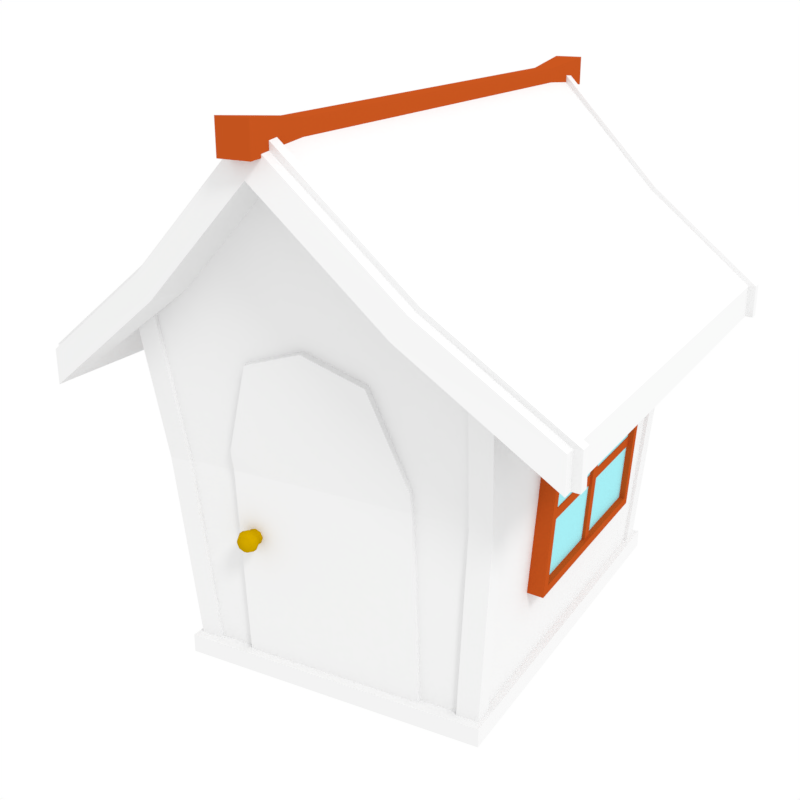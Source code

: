 # Source: HouseBlue.blend  (saved by Blender 2.79.0; exported with 4.5.12 LTS)
import bpy
from mathutils import Matrix  # noqa: F401  (used for matrix-valued properties, if any)

bpy.ops.wm.read_factory_settings(use_empty=True)
scene = bpy.context.scene
scene.name = 'Scene'

# ---- collections
col_collection_1 = bpy.data.collections.new('Collection 1'); scene.collection.children.link(col_collection_1)

# ---- materials (node trees are filled in below, after node groups)
mat_material = bpy.data.materials.new('Material')
mat_material.alpha_threshold = 0.0
mat_material.use_transparent_shadow = False
mat_material.diffuse_color = (0.5489, 0.3301, 0.0, 1.0)
mat_material.roughness = 0.5
mat_wood = bpy.data.materials.new('Wood')
mat_wood.alpha_threshold = 0.0
mat_wood.use_transparent_shadow = False
mat_wood.diffuse_color = (0.4869, 0.07765, 0.01177, 1.0)
mat_wood.roughness = 0.5
mat_door = bpy.data.materials.new('Door')
mat_door.alpha_threshold = 0.0
mat_door.use_transparent_shadow = False
mat_door.roughness = 0.5
mat_grass = bpy.data.materials.new('Grass')
mat_grass.alpha_threshold = 0.0
mat_grass.use_transparent_shadow = False
mat_grass.diffuse_color = (0.3367, 0.7546, 0.8, 1.0)
mat_grass.roughness = 0.5
mat_bluehouse = bpy.data.materials.new('BlueHouse')
mat_bluehouse.alpha_threshold = 0.0
mat_bluehouse.use_transparent_shadow = False
mat_bluehouse.roughness = 0.5
mat_bluehouse.line_color = (0.0, 0.0, 0.0, 1.0)

# ---- material node trees

# ---- world
world_world = bpy.data.worlds.new('World'); scene.world = world_world
world_world.color = (1.0, 1.0, 1.0)
world_world.use_sun_shadow = False
world_world.sun_shadow_jitter_overblur = 0.0
world_world.cycles.sampling_method = 'MANUAL'

# ---- cameras
cam_camera_001 = bpy.data.cameras.new('Camera.001')
cam_camera_001.clip_end = 100.0
cam_camera_001.lens = 46.53
cam_camera_001.sensor_width = 32.0
cam_camera_001.sensor_height = 18.0
cam_camera_001.display_size = 2.0
cam_camera_001.dof.focus_distance = 0.0
cam_camera_001.dof.aperture_fstop = 128.0
cam_camera_001.dof.aperture_blades = 6

# ---- lights
light_sun_001 = bpy.data.lights.new('Sun.001', 'SUN')
light_sun_001.transmission_factor = 0.0
light_sun_001.angle = 0.1993
light_sun_001.energy = 1.0
light_sun_001.shadow_buffer_clip_start = 0.5
light_sun_001.shadow_soft_size = 0.1
light_sun_001.shadow_cascade_max_distance = 1000.0

# ---- meshes
me_plane_000 = bpy.data.meshes.new('Plane.000')
me_plane_000.from_pydata([(-0.4335, -0.203, -0.19), (-0.4335, -0.203, -0.09822), (-0.4011, -0.2164, -0.19), (-0.4011, -0.2164, -0.09822), (-0.3876, -0.2489, -0.19), (-0.3876, -0.2489, -0.09822), (-0.4011, -0.2813, -0.19), (-0.4011, -0.2813, -0.09822), (-0.4335, -0.2947, -0.19), (-0.4335, -0.2947, -0.09822), (-0.4659, -0.2813, -0.19), (-0.4659, -0.2813, -0.09822), (-0.4794, -0.2489, -0.19), (-0.4794, -0.2489, -0.09822), (-0.4659, -0.2164, -0.19), (-0.4659, -0.2164, -0.09822), (-0.4335, -0.203, -0.2684), (-0.4011, -0.2164, -0.2684), (-0.3876, -0.2489, -0.2684), (-0.4011, -0.2813, -0.2684), (-0.4335, -0.2947, -0.2684), (-0.4659, -0.2813, -0.2684), (-0.4794, -0.2489, -0.2684), (-0.4659, -0.2164, -0.2684), (-0.4335, -0.1866, -0.2161), (-0.4335, -0.1866, -0.2423), (-0.4775, -0.2048, -0.2423), (-0.4775, -0.2048, -0.2161), (-0.3895, -0.2048, -0.2161), (-0.3895, -0.2048, -0.2423), (-0.3895, -0.2929, -0.2161), (-0.3895, -0.2929, -0.2423), (-0.3713, -0.2489, -0.2423), (-0.3713, -0.2489, -0.2161), (-0.4957, -0.2489, -0.2161), (-0.4957, -0.2489, -0.2423), (-0.4775, -0.2929, -0.2423), (-0.4775, -0.2929, -0.2161), (-0.4335, -0.3111, -0.2161), (-0.4335, -0.3111, -0.2423)], [], [(0, 1, 3, 2), (2, 3, 5, 4), (4, 5, 7, 6), (6, 7, 9, 8), (8, 9, 11, 10), (10, 11, 13, 12), (12, 13, 15, 14), (14, 15, 1, 0), (26, 25, 16, 23), (16, 17, 18, 19, 20, 21, 22, 23), (25, 29, 17, 16), (32, 31, 19, 18), (36, 35, 22, 21), (31, 39, 20, 19), (35, 26, 23, 22), (29, 32, 18, 17), (39, 36, 21, 20), (8, 10, 37, 38), (38, 37, 36, 39), (2, 4, 33, 28), (28, 33, 32, 29), (12, 14, 27, 34), (34, 27, 26, 35), (6, 8, 38, 30), (30, 38, 39, 31), (10, 12, 34, 37), (37, 34, 35, 36), (4, 6, 30, 33), (33, 30, 31, 32), (0, 2, 28, 24), (24, 28, 29, 25), (14, 0, 24, 27), (27, 24, 25, 26)])
me_plane_000.polygons.foreach_set('use_smooth', [True] * 33)
me_plane_000.materials.append(mat_material)
me_plane_000.use_remesh_preserve_volume = False
me_plane_000.use_remesh_preserve_attributes = False
me_plane_000.use_mirror_vertex_groups = False
me_plane_000.update()
me_cube_002 = bpy.data.meshes.new('Cube.002')
me_cube_002.from_pydata([(-0.08928, -1.872, -0.07893), (-0.08928, -1.872, 0.09963), (-0.08928, 1.872, -0.07893), (-0.08928, 1.872, 0.09963), (0.08928, -1.872, -0.07893), (0.08928, -1.872, 0.09963), (0.08928, 1.872, -0.07893), (0.08928, 1.872, 0.09963), (-0.05874, 1.436, -0.0632), (-0.05874, -1.436, -0.0632), (-0.05874, -1.436, 0.05427), (-0.05874, 1.436, 0.05427), (0.05874, -1.436, -0.0632), (0.05874, 1.436, -0.0632), (0.05874, 1.436, 0.05427), (0.05874, -1.436, 0.05427)], [], [(8, 11, 3, 2), (2, 3, 7, 6), (12, 15, 5, 4), (4, 5, 1, 0), (9, 12, 4, 0), (15, 10, 1, 5), (7, 3, 11, 14), (14, 11, 10, 15), (2, 6, 13, 8), (8, 13, 12, 9), (6, 7, 14, 13), (13, 14, 15, 12), (0, 1, 10, 9), (9, 10, 11, 8)])
me_cube_002.materials.append(mat_wood)
me_cube_002.use_remesh_preserve_volume = False
me_cube_002.use_remesh_preserve_attributes = False
me_cube_002.use_mirror_vertex_groups = False
me_cube_002.update()
me_plane_001 = bpy.data.meshes.new('Plane.001')
me_plane_001.from_pydata([(-0.5385, -0.7653, -0.07319), (0.5385, -0.7653, -0.07319), (-0.5385, 0.5298, 0.02778), (0.5385, 0.5298, 0.02778), (-0.3498, -1.301, -0.1685), (1.705e-16, -1.421, -0.1898), (0.3498, -1.301, -0.1685), (0.2692, 0.5298, 0.02778), (6.169e-18, 0.5298, 0.02778), (-0.2692, 0.5298, 0.02778), (-0.5385, -0.7418, -0.2051), (0.5385, -0.7418, -0.2051), (-0.5385, 0.5298, -0.1062), (0.5385, 0.5298, -0.1062), (-0.3498, -1.278, -0.3004), (1.356e-16, -1.397, -0.3217), (0.3498, -1.278, -0.3004), (0.2692, 0.5298, -0.1062), (-2.358e-17, 0.5298, -0.1062), (-0.2692, 0.5298, -0.1062), (-0.5385, -0.6239, -0.04802), (0.5385, -0.6239, -0.04802), (-0.5385, -0.6239, -0.182), (0.5385, -0.6239, -0.182), (-0.3257, -0.6239, -0.182), (3.944e-17, -0.6239, -0.182), (0.3257, -0.6239, -0.182)], [], [(26, 17, 13, 23), (22, 12, 19, 24), (24, 19, 18, 25), (25, 18, 17, 26), (21, 23, 13, 3), (8, 18, 19, 9), (5, 15, 16, 6), (9, 19, 12, 2), (20, 22, 10, 0), (3, 13, 17, 7), (0, 10, 14, 4), (6, 16, 11, 1), (7, 17, 18, 8), (4, 14, 15, 5), (2, 12, 22, 20), (1, 11, 23, 21), (15, 25, 26, 16), (14, 24, 25, 15), (10, 22, 24, 14), (16, 26, 23, 11)])
_uv = me_plane_001.uv_layers.new(name='UVMap')
_uv.uv.foreach_set('vector', [0.1329, 0.3935, 0.1637, 0.9512, 0.01642, 0.9512, 0.01642, 0.3935, 0.6057, 0.3935, 0.6057, 0.9512, 0.4584, 0.9512, 0.4893, 0.3935, 0.4893, 0.3935, 0.4584, 0.9512, 0.3111, 0.9512, 0.3111, 0.3935, 0.3111, 0.3935, 0.3111, 0.9512, 0.1637, 0.9512, 0.1329, 0.3935, 0.6386, 0.431, 0.7114, 0.4238, 0.7416, 0.9783, 0.6687, 0.9855, 0.9836, 0.2746, 0.9103, 0.2746, 0.9103, 0.1446, 0.9836, 0.1446, 0.6684, 0.01449, 0.7416, 0.01858, 0.7361, 0.09545, 0.6629, 0.09136, 0.9836, 0.1446, 0.9103, 0.1446, 0.9103, 0.01449, 0.9836, 0.01449, 0.7744, 0.569, 0.8473, 0.5762, 0.8525, 0.6337, 0.7794, 0.6378, 0.9836, 0.5347, 0.9103, 0.5347, 0.9103, 0.4047, 0.9836, 0.4047, 0.7794, 0.6378, 0.8525, 0.6337, 0.8719, 0.9046, 0.7988, 0.9086, 0.6629, 0.09136, 0.7361, 0.09545, 0.7167, 0.3663, 0.6435, 0.3622, 0.9836, 0.4047, 0.9103, 0.4047, 0.9103, 0.2746, 0.9836, 0.2746, 0.7988, 0.9086, 0.8719, 0.9046, 0.8774, 0.9814, 0.8043, 0.9855, 0.8046, 0.01449, 0.8774, 0.02172, 0.8473, 0.5762, 0.7744, 0.569, 0.6435, 0.3622, 0.7167, 0.3663, 0.7114, 0.4238, 0.6386, 0.431, 0.3111, 0.01449, 0.3111, 0.3935, 0.1329, 0.3935, 0.1196, 0.07311, 0.5025, 0.07311, 0.4893, 0.3935, 0.3111, 0.3935, 0.3111, 0.01449, 0.6057, 0.3356, 0.6057, 0.3935, 0.4893, 0.3935, 0.5025, 0.07311, 0.1196, 0.07311, 0.1329, 0.3935, 0.01642, 0.3935, 0.01642, 0.3356])
me_plane_001.materials.append(mat_door)
me_plane_001.use_remesh_preserve_volume = False
me_plane_001.use_remesh_preserve_attributes = False
me_plane_001.use_mirror_vertex_groups = False
me_plane_001.update()
me_cube_001 = bpy.data.meshes.new('Cube.001')
me_cube_001.from_pydata([(0.8935, -0.6714, 0.6138), (0.9518, -0.6714, 1.489), (0.8935, 0.6714, 0.6138), (0.9518, 0.6714, 1.489), (1.003, -0.6185, 0.6595), (1.054, -0.6185, 1.429), (1.003, 0.6185, 0.6595), (1.054, 0.6185, 1.429), (1.058, 0.6714, 1.482), (0.9994, 0.6714, 0.6068), (0.9994, -0.6714, 0.6068), (1.058, -0.6714, 1.482), (1.018, 0.6185, 1.431), (0.9671, 0.6185, 0.6619), (0.9671, -0.6185, 0.6619), (1.018, -0.6185, 1.431), (0.9231, -0.03129, 0.6519), (0.9761, -0.03129, 1.447), (0.9231, 0.03129, 0.6519), (0.9761, 0.03129, 1.447), (0.9855, -0.03129, 0.6478), (1.038, -0.03129, 1.443), (0.9855, 0.03129, 0.6478), (1.038, 0.03129, 1.443), (0.9381, -0.629, 1.082), (0.9381, 0.629, 1.082), (0.934, -0.629, 1.019), (0.934, 0.629, 1.019), (1.001, -0.629, 1.077), (1.001, 0.629, 1.077), (0.9964, -0.629, 1.015), (0.9964, 0.629, 1.015)], [], [(0, 1, 3, 2), (2, 3, 8, 9), (7, 5, 15, 12), (10, 11, 1, 0), (2, 9, 10, 0), (8, 3, 1, 11), (7, 6, 9, 8), (6, 4, 10, 9), (5, 7, 8, 11), (4, 5, 11, 10), (13, 12, 15, 14), (6, 7, 12, 13), (5, 4, 14, 15), (4, 6, 13, 14), (16, 17, 19, 18), (18, 19, 23, 22), (22, 23, 21, 20), (20, 21, 17, 16), (18, 22, 20, 16), (23, 19, 17, 21), (24, 25, 27, 26), (26, 27, 31, 30), (30, 31, 29, 28), (28, 29, 25, 24), (26, 30, 28, 24), (31, 27, 25, 29)])
me_cube_001.polygons.foreach_set('material_index', [0, 0, 0, 0, 0, 0, 0, 0, 0, 0, 1, 0, 0, 0, 0, 0, 0, 0, 0, 0, 0, 0, 0, 0, 0, 0])
me_cube_001.materials.append(mat_wood)
me_cube_001.materials.append(mat_grass)
me_cube_001.use_remesh_preserve_volume = False
me_cube_001.use_remesh_preserve_attributes = False
me_cube_001.use_mirror_vertex_groups = False
me_cube_001.update()
me_cube = bpy.data.meshes.new('Cube')
me_cube.from_pydata([(0.869, -1.193, 0.01248), (1.0, -1.399, 2.06), (0.9165, -1.27, 0.01248), (1.0, -7.153e-07, 2.06), (0.869, -1.192e-07, 0.01248), (1.436, -1.466, 1.686), (1.436, -1.466, 1.883), (0.869, -1.193, 0.1222), (0.9165, -1.27, 0.1222), (0.7371, -1.567, 2.406), (0.6574, -1.577, 2.277), (0.9502, -1.266, 1.246), (0.7398, 0.0, 2.412), (0.6743, -1.432, 2.262), (0.9165, -1.192e-07, 0.1222), (1.436, -9.537e-07, 1.686), (0.9165, 0.0, 0.01248), (0.869, -2.384e-07, 0.1222), (1.436, -9.537e-07, 1.883), (0.9502, -4.768e-07, 1.246), (0.0, -1.27, 0.01248), (0.0, -1.193, 0.01248), (0.0, -1.539, 2.922), (0.0, -1.193, 0.1222), (0.0, -1.669, 2.922), (0.0, -1.669, 3.119), (0.0, -1.27, 0.1222), (0.0, -1.266, 1.246), (0.0, -1.399, 2.06), (0.0, 2.384e-07, 0.01248), (0.0, -2.384e-07, 3.119), (0.6574, -1.644, 2.277), (0.7371, -1.634, 2.406), (-2.523e-10, -1.736, 2.921), (1.436, -1.533, 1.883), (-2.523e-10, -1.736, 3.119), (1.436, -1.533, 1.686), (0.6574, -1.711, 2.277), (0.7371, -1.702, 2.405), (-5.045e-10, -1.803, 2.921), (1.436, -1.6, 1.883), (-5.045e-10, -1.803, 3.118), (1.436, -1.6, 1.685), (1.482, -1.466, 1.887), (0.7609, -1.567, 2.426), (5.503e-10, -1.669, 3.163), (0.7609, -1.634, 2.426), (1.482, -1.466, 1.683), (2.899e-10, -1.736, 3.162), (1.482, -1.533, 1.887), (1.482, -1.533, 1.683), (0.7606, -1.215, 0.1086), (0.8446, -1.289, 1.245), (0.7606, -1.095, 0.1086), (0.8446, -1.169, 1.245), (0.8889, -1.215, 0.1086), (0.9729, -1.289, 1.245), (0.8889, -1.095, 0.1086), (0.9729, -1.169, 1.245), (0.8955, -1.445, 2.19), (0.8955, -1.325, 2.19), (1.024, -1.325, 2.18), (1.024, -1.445, 2.18)], [], [(7, 23, 26, 8), (21, 0, 2, 20), (4, 0, 21, 29), (10, 5, 36, 31), (17, 7, 8, 14), (2, 8, 26, 20), (13, 1, 5, 10), (16, 14, 8, 2), (5, 6, 43, 47), (7, 11, 27, 23), (17, 19, 11, 7), (11, 1, 28, 27), (19, 3, 1, 11), (22, 13, 10, 24), (9, 6, 18, 12), (1, 3, 15, 5), (0, 4, 16, 2), (25, 9, 12, 30), (5, 15, 18, 6), (1, 13, 28), (34, 32, 38, 40), (36, 34, 40, 42), (34, 36, 50, 49), (9, 25, 45, 44), (24, 10, 31, 33), (37, 42, 40, 38), (39, 37, 38, 41), (31, 36, 42, 37), (32, 35, 41, 38), (33, 31, 37, 39), (44, 45, 48, 46), (43, 44, 46, 49), (47, 43, 49, 50), (36, 5, 47, 50), (6, 9, 44, 43), (32, 34, 49, 46), (35, 32, 46, 48), (13, 22, 28), (51, 52, 54, 53), (53, 54, 58, 57), (57, 58, 56, 55), (55, 56, 52, 51), (53, 57, 55, 51), (58, 54, 60, 61), (61, 60, 59, 62), (56, 58, 61, 62), (54, 52, 59, 60), (52, 56, 62, 59)])
_uv = me_cube.uv_layers.new(name='UVMapZBlue')
_uv.uv.foreach_set('vector', [0.02254, 0.9611, 0.1554, 0.9615, 0.1554, 0.9766, 0.01528, 0.9762, 0.5018, 0.8954, 0.6341, 0.8923, 0.6413, 0.9072, 0.5018, 0.9105, 0.6341, 0.6565, 0.6341, 0.8923, 0.5018, 0.8954, 0.5018, 0.6596, 0.2409, 0.6059, 0.3811, 0.7403, 0.3708, 0.7489, 0.2306, 0.6145, 0.02254, 0.7252, 0.02254, 0.9611, 0.01528, 0.9762, 0.01528, 0.7252, 0.4746, 0.8976, 0.4751, 0.9195, 0.2941, 0.9233, 0.2936, 0.9013, 0.2661, 0.5909, 0.3192, 0.6441, 0.3811, 0.7403, 0.2409, 0.6059, 0.0009844, 0.7252, 0.01528, 0.7252, 0.01528, 0.9762, 0.0009843, 0.9762, 0.7513, 0.5568, 0.7233, 0.5843, 0.7162, 0.5783, 0.7451, 0.5499, 0.7832, 0.01712, 0.7717, 0.2158, 0.9418, 0.2131, 0.9388, 0.01468, 0.03562, 0.699, 0.1696, 0.6984, 0.1696, 0.9487, 0.03562, 0.9349, 0.7717, 0.2158, 0.7655, 0.3609, 0.9445, 0.3581, 0.9418, 0.2131, 0.1696, 0.6984, 0.2681, 0.698, 0.2681, 0.9745, 0.1696, 0.9487, 0.1312, 0.4609, 0.2661, 0.5909, 0.2409, 0.6059, 0.1112, 0.4776, 0.3692, 0.2183, 0.3489, 0.3905, 0.05439, 0.3905, 0.05442, 0.218, 0.3192, 0.6441, 0.5355, 0.465, 0.6079, 0.5525, 0.3811, 0.7403, 0.6341, 0.8923, 0.6341, 0.6565, 0.6413, 0.6563, 0.6413, 0.9072, 0.3896, 0.01598, 0.3692, 0.2183, 0.05442, 0.218, 0.05438, 0.01598, 0.349, 0.4158, 0.05449, 0.4158, 0.05439, 0.3905, 0.3489, 0.3905, 0.7655, 0.3609, 0.8244, 0.3959, 0.9445, 0.3581, 0.3195, 0.7808, 0.3792, 0.7803, 0.3798, 0.7849, 0.32, 0.7854, 0.3108, 0.782, 0.3195, 0.7808, 0.32, 0.7854, 0.3114, 0.7866, 0.6706, 0.8669, 0.6981, 0.8948, 0.6918, 0.9016, 0.6634, 0.8728, 0.7481, 0.7561, 0.7513, 0.9598, 0.7452, 0.9658, 0.7418, 0.7556, 0.1112, 0.4776, 0.2409, 0.6059, 0.2306, 0.6145, 0.1008, 0.4862, 0.3806, 0.8083, 0.3182, 0.8063, 0.3261, 0.7965, 0.3818, 0.7987, 0.4391, 0.8027, 0.3806, 0.8083, 0.3818, 0.7987, 0.4469, 0.7929, 0.2306, 0.6145, 0.3708, 0.7489, 0.3604, 0.7575, 0.2202, 0.6231, 0.3792, 0.7803, 0.4492, 0.7784, 0.4498, 0.783, 0.3798, 0.7849, 0.1008, 0.4862, 0.2306, 0.6145, 0.2202, 0.6231, 0.09045, 0.4948, 0.9645, 0.6553, 0.9642, 0.4455, 0.9776, 0.4442, 0.9779, 0.6541, 0.9618, 0.8342, 0.9645, 0.6553, 0.9779, 0.6541, 0.9752, 0.8329, 0.9645, 0.8602, 0.9618, 0.8342, 0.9752, 0.8329, 0.9779, 0.8589, 0.3708, 0.7489, 0.3811, 0.7403, 0.3859, 0.7458, 0.3756, 0.7544, 0.7233, 0.5843, 0.7481, 0.7561, 0.7418, 0.7556, 0.7162, 0.5783, 0.6979, 0.6954, 0.6706, 0.8669, 0.6634, 0.8728, 0.6916, 0.6958, 0.7042, 0.4918, 0.6979, 0.6954, 0.6916, 0.6958, 0.6981, 0.4857, 0.8244, 0.3959, 0.9473, 0.5114, 0.9445, 0.3581, 0.8559, 0.7277, 0.8469, 0.8618, 0.8231, 0.8586, 0.832, 0.7245, 0.99, 0.009884, 0.9875, 0.2355, 0.9618, 0.2371, 0.9643, 0.01149, 0.8883, 0.9792, 0.8782, 0.8458, 0.9019, 0.8416, 0.912, 0.975, 0.7759, 0.979, 0.7734, 0.7534, 0.7991, 0.755, 0.8016, 0.9806, 0.832, 0.7245, 0.8342, 0.7054, 0.8581, 0.7087, 0.8559, 0.7277, 0.9618, 0.2371, 0.9875, 0.2355, 0.99, 0.4245, 0.9641, 0.4242, 0.8883, 0.7299, 0.8847, 0.7096, 0.9084, 0.7054, 0.912, 0.7256, 0.9019, 0.8416, 0.8782, 0.8458, 0.8883, 0.7299, 0.912, 0.7256, 0.8231, 0.8586, 0.8469, 0.8618, 0.8581, 0.9788, 0.8342, 0.9755, 0.7991, 0.755, 0.7734, 0.7534, 0.7758, 0.5663, 0.8016, 0.566])
me_cube.materials.append(mat_bluehouse)
me_cube.use_remesh_preserve_volume = False
me_cube.use_remesh_preserve_attributes = False
me_cube.use_mirror_vertex_groups = False
me_cube.update()

# ---- objects
ob_plane_001 = bpy.data.objects.new('Plane.001', me_plane_000)
ob_cube_002 = bpy.data.objects.new('Cube.002', me_cube_002)
ob_plane = bpy.data.objects.new('Plane', me_plane_001)
ob_cube_001 = bpy.data.objects.new('Cube.001', me_cube_001)
ob_cube = bpy.data.objects.new('Cube', me_cube)
ob_camera = bpy.data.objects.new('Camera', cam_camera_001)
ob_sun = bpy.data.objects.new('Sun', light_sun_001)

# ---- transforms, parenting, visibility, modifiers, constraints
ob_plane_001.location = (2.516e-30, -1.114, 0.6382)
ob_plane_001.rotation_euler = (-1.571, -2.22e-16, 2.22e-16)
ob_plane_001.lineart.crease_threshold = 0.0
ob_cube_002.location = (0.0, 0.0, 3.096)
ob_cube_002.lineart.crease_threshold = 0.0
ob_plane.location = (2.516e-30, -1.114, 0.6382)
ob_plane.rotation_euler = (-1.571, -2.22e-16, 2.22e-16)
ob_plane.lineart.crease_threshold = 0.0
ob_cube_001.location = (0.0, 0.0, 0.0)
ob_cube_001.lineart.crease_threshold = 0.0
_m = ob_cube_001.modifiers.new('Mirror', 'MIRROR')
ob_cube.location = (0.0, 0.0, 0.0)
ob_cube.lock_rotations_4d = False
ob_cube.empty_display_type = 'ARROWS'
ob_cube.lineart.crease_threshold = 0.0
_m = ob_cube.modifiers.new('Mirror', 'MIRROR')
_m.use_axis = (True, True, False)
_m.use_clip = True
ob_camera.location = (2.996, -5.797, 3.788)
ob_camera.rotation_euler = (1.211, 2.386e-06, 0.511)
ob_camera.lineart.crease_threshold = 0.0
ob_sun.location = (0.5385, -1.258, 0.6852)
ob_sun.rotation_euler = (-0.0699, 0.7881, -0.6775)
ob_sun.lineart.crease_threshold = 0.0

# ---- collection membership
col_collection_1.objects.link(ob_plane_001)
col_collection_1.objects.link(ob_cube_002)
col_collection_1.objects.link(ob_plane)
col_collection_1.objects.link(ob_cube_001)
col_collection_1.objects.link(ob_cube)
col_collection_1.objects.link(ob_camera)
col_collection_1.objects.link(ob_sun)

# ---- scene / render settings (as saved in the file)
scene.camera = ob_camera
scene.frame_start = 1; scene.frame_end = 250; scene.frame_set(1)
scene.render.engine = 'BLENDER_EEVEE_NEXT'
scene.render.resolution_x = 540
scene.render.resolution_y = 540
scene.render.dither_intensity = 0.0
scene.cycles.use_denoising = False
scene.cycles.samples = 128
scene.cycles.sampling_pattern = 'TABULATED_SOBOL'
scene.cycles.use_adaptive_sampling = False
scene.cycles.use_light_tree = False
scene.cycles.blur_glossy = 0.0
scene.cycles.sample_clamp_indirect = 0.0
scene.view_settings.view_transform = 'Standard'
bpy.context.view_layer.update()
